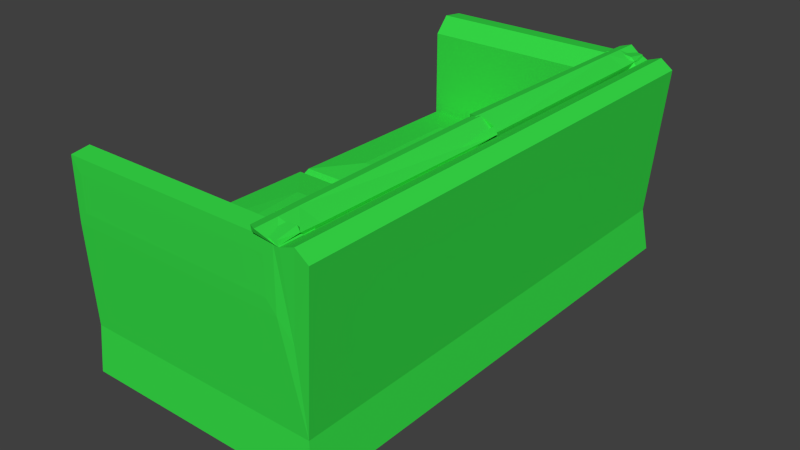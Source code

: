 # Source: sofa.blend  (saved by Blender 2.69.0; exported with 4.5.12 LTS)
import bpy
from mathutils import Matrix  # noqa: F401  (used for matrix-valued properties, if any)

bpy.ops.wm.read_factory_settings(use_empty=True)
scene = bpy.context.scene
scene.name = 'Scene'

# ---- collections
col_collection_1 = bpy.data.collections.new('Collection 1'); scene.collection.children.link(col_collection_1)
col_collection_7 = bpy.data.collections.new('Collection 7'); scene.collection.children.link(col_collection_7)

# ---- materials (node trees are filled in below, after node groups)
mat_material_003 = bpy.data.materials.new('Material.003')
mat_material_003.alpha_threshold = 0.0
mat_material_003.use_transparent_shadow = False
mat_material_003.diffuse_color = (0.0377, 0.7106, 0.06402, 1.0)
mat_material_003.roughness = 0.5
mat_material_003.line_color = (0.0, 0.0, 0.0, 1.0)

# ---- material node trees

# ---- world
world_world = bpy.data.worlds.new('World'); scene.world = world_world
world_world.use_sun_shadow = False
world_world.sun_shadow_jitter_overblur = 0.0
world_world.cycles.sampling_method = 'MANUAL'
world_world.cycles.sample_map_resolution = 256

# ---- meshes
me_cube_058 = bpy.data.meshes.new('Cube.058')
me_cube_058.from_pydata([(0.6433, -0.4203, -0.4623), (0.6524, -0.4241, -0.4623), (0.6562, -0.4332, -0.4623), (0.6524, -0.4422, -0.4623), (0.6433, -0.446, -0.4623), (0.6343, -0.4422, -0.4623), (0.6305, -0.4332, -0.4623), (0.6343, -0.4241, -0.4623), (0.6433, -0.4098, -0.3153), (0.6599, -0.4166, -0.3153), (0.6667, -0.4332, -0.3153), (0.6599, -0.4497, -0.3153), (0.6433, -0.4566, -0.3153), (0.6268, -0.4497, -0.3153), (0.62, -0.4332, -0.3153), (0.6268, -0.4166, -0.3153), (0.6433, -0.4332, -0.4623), (0.6433, -0.4332, -0.3153), (0.8411, 0.3477, -0.3167), (0.8411, -0.4963, -0.3167), (-0.8431, -0.4963, -0.3167), (-0.8431, 0.3477, -0.3167), (0.8411, 0.3676, 0.3419), (-0.8431, 0.3676, 0.3419), (0.8252, -0.4963, -0.1666), (0.8252, 0.3261, -0.1666), (-0.8272, -0.4963, -0.1666), (-0.8272, 0.3261, -0.1666), (-0.7179, -0.4963, -0.3167), (-0.7179, 0.3477, -0.3167), (-0.7179, 0.3676, 0.3419), (-0.7179, -0.4963, -0.1666), (-0.7179, 0.3261, -0.1666), (0.7222, -0.4963, -0.3167), (0.7222, 0.3477, -0.3167), (0.7222, 0.3676, 0.3419), (0.7222, -0.4963, -0.1666), (0.7222, 0.3261, -0.1666), (0.8411, 0.2547, -0.3167), (-0.8431, 0.2547, -0.3167), (0.8411, 0.2756, 0.3571), (-0.8431, 0.2756, 0.3571), (0.8252, 0.2547, -0.1666), (-0.8272, 0.2547, -0.1666), (-0.7179, 0.2547, -0.3167), (-0.7179, 0.2756, 0.3571), (0.7222, 0.2547, -0.3167), (0.7222, 0.2756, 0.3571), (-0.7179, 0.2547, -0.09715), (0.7222, 0.2547, -0.09715), (0.7222, -0.4963, -0.09715), (-0.7179, -0.4963, -0.09715), (0.8411, 0.2547, 0.3685), (0.7222, 0.2547, 0.322), (-0.8431, 0.2547, 0.3685), (-0.7179, 0.2547, 0.322), (0.7222, -0.4963, 0.322), (-0.7179, -0.4963, 0.322), (-0.8431, -0.4963, 0.3685), (0.8411, -0.4963, 0.3685), (-0.8431, -0.4963, 0.164), (-0.7179, 0.2547, 0.2104), (-0.7179, -0.4963, 0.2104), (-0.8431, 0.2547, 0.164), (0.7222, 0.2547, 0.2129), (0.7222, -0.4963, 0.2129), (0.8411, -0.4963, 0.1669), (0.8411, 0.2547, 0.1669), (0.8422, -0.4644, 0.2055), (0.8422, 0.2228, 0.2055), (0.8422, 0.2228, 0.3238), (0.8422, -0.4644, 0.3238), (-0.8496, 0.2228, 0.2031), (-0.8496, -0.4644, 0.2031), (-0.8496, 0.2228, 0.3238), (-0.8496, -0.4644, 0.3238), (-0.768, -0.4963, -0.3167), (-0.768, 0.3477, -0.3167), (-0.768, 0.3676, 0.3419), (-0.768, -0.4963, -0.1666), (-0.768, 0.3261, -0.1666), (-0.768, 0.2547, -0.3167), (-0.768, 0.2756, 0.3571), (-0.768, 0.2547, 0.3773), (-0.768, -0.4963, 0.3773), (-0.768, -0.4963, -0.1249), (-0.768, -0.4963, 0.2023), (0.7816, -0.4963, -0.3167), (0.7816, 0.3477, -0.3167), (0.7816, 0.3676, 0.3419), (0.7816, -0.4963, -0.1666), (0.7816, 0.3261, -0.1666), (0.7816, 0.2547, -0.3167), (0.7816, 0.2756, 0.3571), (0.7816, 0.2547, 0.3773), (0.7816, -0.4963, 0.3773), (0.7816, -0.4963, -0.1319), (0.7816, -0.4963, 0.203), (0.8411, 0.3243, 0.3739), (-0.8431, 0.3243, 0.3739), (-0.7179, 0.3243, 0.3739), (0.7222, 0.3243, 0.3739), (0.8331, 0.3005, 0.09931), (-0.8351, 0.3005, 0.09931), (-0.768, 0.3243, 0.3739), (0.7816, 0.3243, 0.3739), (0.002703, 0.193, 0.006278), (-0.0001594, -0.4983, 0.006278), (-0.7104, -0.4934, 0.006278), (-0.7158, 0.1858, 0.006278), (-0.005435, 0.185, -0.09079), (-0.01024, -0.5004, -0.09079), (-0.7044, -0.4957, -0.09079), (-0.7076, 0.178, -0.09079), (-0.697, 0.1673, 0.03509), (-0.6916, -0.475, 0.03509), (-0.01609, 0.1746, 0.03509), (-0.01891, -0.4798, 0.03509), (-0.1469, -0.3458, 0.04998), (-0.549, -0.3474, 0.04998), (-0.1812, 0.01683, 0.04998), (-0.5281, 0.03329, 0.04998), (0.5445, 0.01049, 0.04998), (0.5236, -0.3298, 0.04998), (0.157, 0.03551, 0.04998), (0.1538, -0.3592, 0.04998), (0.01583, -0.4833, 0.03509), (0.6823, -0.4938, 0.03509), (0.02864, 0.177, 0.03509), (0.683, 0.1747, 0.03509), (0.694, 0.185, -0.09079), (0.007768, 0.1898, -0.09079), (-0.005229, -0.4916, -0.09079), (0.6929, -0.5044, -0.09079), (0.702, 0.1929, 0.006278), (0.01011, 0.1957, 0.006278), (-0.003188, -0.5015, 0.006278), (0.7009, -0.5124, 0.006278), (-0.5242, 0.1629, 0.371), (-0.1773, 0.1629, 0.3547), (-0.5417, 0.1629, 0.1196), (-0.1395, 0.1629, 0.1211), (-0.01155, 0.1725, 0.04499), (-0.01043, 0.1725, 0.3931), (-0.6843, 0.1725, 0.04971), (-0.6913, 0.1725, 0.386), (-0.702, 0.2668, 0.3662), (-0.6971, 0.2543, 0.02932), (-0.002878, 0.2543, 0.02466), (0.0002262, 0.2677, 0.3635), (-0.7101, 0.2047, 0.3932), (-0.7031, 0.1913, 0.03152), (0.007207, 0.1913, 0.02675), (0.008364, 0.2047, 0.4003), (-0.5305, 0.1629, 0.3757), (-0.1578, 0.1629, 0.3678), (-0.01005, 0.1725, 0.3886), (-0.6985, 0.1726, 0.3217), (-0.7102, 0.2544, 0.3177), (-0.0003222, 0.2543, 0.2962), (-0.7173, 0.1914, 0.3228), (0.008728, 0.1913, 0.3897), (-0.8389, 0.2586, 0.3726), (-0.8502, 0.1934, 0.3777), (-0.8314, 0.1747, 0.3765), (-0.8394, 0.2627, 0.3584), (-0.8373, 0.1747, 0.385), (-0.856, 0.2069, 0.3922), (-0.7676, 0.2553, 0.3826), (-0.7747, 0.1923, 0.3877), (-0.7559, 0.1736, 0.3866), (-0.7708, 0.2679, 0.3685), (-0.7602, 0.1736, 0.3855), (-0.7789, 0.2057, 0.3927), (0.7825, 0.2154, 0.3927), (0.7637, 0.1832, 0.3855), (0.7744, 0.2775, 0.3685), (0.7595, 0.1832, 0.3866), (0.7783, 0.2019, 0.3877), (0.7712, 0.265, 0.3826), (0.8596, 0.2165, 0.3922), (0.8408, 0.1844, 0.385), (0.8429, 0.2724, 0.3584), (0.835, 0.1844, 0.3765), (0.8537, 0.2031, 0.3777), (0.8425, 0.2683, 0.3726), (-0.005167, 0.2009, 0.3897), (0.7209, 0.201, 0.3228), (0.003884, 0.2639, 0.3846), (0.7138, 0.264, 0.3177), (0.7021, 0.1823, 0.3217), (0.01361, 0.1822, 0.3886), (0.1613, 0.1725, 0.3678), (0.5341, 0.1725, 0.3757), (-0.004803, 0.2143, 0.4003), (-0.003646, 0.2009, 0.02675), (0.7066, 0.2009, 0.03152), (0.7137, 0.2143, 0.3932), (0.003335, 0.2774, 0.3635), (0.00644, 0.2639, 0.02466), (0.7006, 0.2639, 0.02932), (0.7055, 0.2765, 0.3662), (0.6949, 0.1822, 0.386), (0.6878, 0.1822, 0.04971), (0.01399, 0.1822, 0.3931), (0.01511, 0.1822, 0.04499), (0.1431, 0.1725, 0.1211), (0.5452, 0.1725, 0.1196), (0.1809, 0.1725, 0.3547), (0.5277, 0.1725, 0.371), (0.6433, 0.1301, -0.3153), (0.6433, 0.1301, -0.4623), (0.6268, 0.1466, -0.3153), (0.62, 0.1301, -0.3153), (0.6268, 0.1136, -0.3153), (0.6433, 0.1067, -0.3153), (0.6599, 0.1136, -0.3153), (0.6667, 0.1301, -0.3153), (0.6599, 0.1466, -0.3153), (0.6433, 0.1535, -0.3153), (0.6343, 0.1392, -0.4623), (0.6305, 0.1301, -0.4623), (0.6343, 0.121, -0.4623), (0.6433, 0.1173, -0.4623), (0.6524, 0.121, -0.4623), (0.6562, 0.1301, -0.4623), (0.6524, 0.1392, -0.4623), (0.6433, 0.1429, -0.4623), (-0.6489, 0.1429, -0.4623), (-0.6399, 0.1392, -0.4623), (-0.6361, 0.1301, -0.4623), (-0.6399, 0.121, -0.4623), (-0.6489, 0.1173, -0.4623), (-0.658, 0.121, -0.4623), (-0.6618, 0.1301, -0.4623), (-0.658, 0.1392, -0.4623), (-0.6489, 0.1535, -0.3153), (-0.6324, 0.1466, -0.3153), (-0.6256, 0.1301, -0.3153), (-0.6324, 0.1136, -0.3153), (-0.6489, 0.1067, -0.3153), (-0.6655, 0.1136, -0.3153), (-0.6723, 0.1301, -0.3153), (-0.6655, 0.1466, -0.3153), (-0.6489, 0.1301, -0.4623), (-0.6489, 0.1301, -0.3153), (-0.6489, -0.414, -0.3153), (-0.6489, -0.414, -0.4623), (-0.6655, -0.3975, -0.3153), (-0.6723, -0.414, -0.3153), (-0.6655, -0.4305, -0.3153), (-0.6489, -0.4374, -0.3153), (-0.6324, -0.4305, -0.3153), (-0.6256, -0.414, -0.3153), (-0.6324, -0.3975, -0.3153), (-0.6489, -0.3906, -0.3153), (-0.658, -0.4049, -0.4623), (-0.6618, -0.414, -0.4623), (-0.658, -0.4231, -0.4623), (-0.6489, -0.4268, -0.4623), (-0.6399, -0.4231, -0.4623), (-0.6361, -0.414, -0.4623), (-0.6399, -0.4049, -0.4623), (-0.6489, -0.4012, -0.4623)], [], [(16, 0, 1), (17, 9, 8), (16, 1, 2), (17, 10, 9), (16, 2, 3), (17, 11, 10), (16, 3, 4), (17, 12, 11), (16, 4, 5), (17, 13, 12), (16, 5, 6), (17, 14, 13), (16, 6, 7), (17, 15, 14), (7, 0, 16), (17, 8, 15), (0, 8, 9, 1), (1, 9, 10, 2), (2, 10, 11, 3), (3, 11, 12, 4), (4, 12, 13, 5), (5, 13, 14, 6), (6, 14, 15, 7), (8, 0, 7, 15), (36, 31, 28, 33), (37, 32, 30, 35), (34, 29, 32, 37), (38, 18, 25, 42), (42, 24, 19, 38), (26, 43, 39, 20), (43, 27, 21, 39), (28, 44, 46, 33), (44, 29, 34, 46), (47, 45, 48, 49), (48, 51, 50, 49), (31, 36, 50, 51), (48, 61, 62, 51), (61, 55, 57, 62), (26, 60, 63, 43), (43, 63, 27), (50, 65, 64, 49), (65, 56, 53, 64), (42, 67, 66, 24), (67, 42, 25), (66, 67, 69, 68), (67, 52, 70, 69), (59, 66, 68, 71), (63, 60, 73, 72), (54, 63, 72, 74), (60, 58, 75, 73), (52, 59, 71, 70), (58, 54, 74, 75), (69, 70, 71, 68), (73, 75, 74, 72), (31, 79, 76, 28), (79, 26, 20, 76), (32, 80, 78, 30), (80, 27, 23, 78), (29, 77, 80, 32), (77, 21, 27, 80), (39, 81, 76, 20), (81, 44, 28, 76), (21, 77, 81, 39), (77, 29, 44, 81), (45, 82, 83, 55), (82, 41, 54, 83), (58, 84, 83, 54), (84, 57, 55, 83), (85, 26, 79), (51, 85, 79, 31), (62, 86, 85, 51), (86, 60, 26, 85), (57, 84, 86, 62), (84, 58, 60, 86), (24, 90, 87, 19), (90, 36, 33, 87), (25, 91, 89, 22), (91, 37, 35, 89), (18, 88, 91, 25), (88, 34, 37, 91), (46, 92, 87, 33), (92, 38, 19, 87), (88, 18, 38, 92), (92, 46, 34, 88), (40, 93, 94, 52), (93, 47, 53, 94), (56, 95, 94, 53), (95, 59, 52, 94), (90, 24, 96), (36, 90, 96, 50), (66, 97, 96, 24), (97, 65, 50, 96), (59, 95, 97, 66), (95, 56, 65, 97), (30, 100, 101, 35), (100, 45, 47, 101), (22, 98, 102, 25), (98, 40, 52, 102), (27, 103, 99, 23), (103, 54, 41, 99), (54, 103, 63), (103, 27, 63), (25, 102, 67), (102, 52, 67), (82, 104, 99, 41), (104, 78, 23, 99), (45, 100, 104, 82), (100, 30, 78, 104), (93, 105, 101, 47), (105, 89, 35, 101), (40, 98, 105, 93), (98, 22, 89, 105), (110, 113, 112, 111), (106, 110, 111, 107), (107, 111, 112, 108), (108, 112, 113, 109), (109, 113, 110, 106), (108, 109, 114, 115), (109, 106, 116, 114), (106, 107, 117, 116), (107, 108, 115, 117), (117, 115, 119, 118), (116, 117, 118, 120), (114, 116, 120, 121), (115, 114, 121, 119), (119, 121, 120, 118), (124, 122, 123, 125), (128, 129, 122, 124), (129, 127, 123, 122), (127, 126, 125, 123), (126, 128, 124, 125), (136, 135, 128, 126), (137, 136, 126, 127), (134, 137, 127, 129), (135, 134, 129, 128), (134, 130, 133, 137), (135, 131, 130, 134), (136, 132, 131, 135), (137, 133, 132, 136), (133, 130, 131, 132), (145, 143, 139, 138), (142, 144, 140, 141), (152, 151, 144, 142), (150, 153, 143, 145), (150, 146, 149, 153), (152, 148, 147, 151), (140, 154, 155, 141), (154, 138, 139, 155), (144, 157, 154, 140), (157, 145, 138, 154), (143, 156, 155, 139), (156, 142, 141, 155), (153, 161, 156, 143), (161, 152, 142, 156), (151, 160, 157, 144), (147, 158, 160, 151), (149, 159, 161, 153), (159, 148, 152, 161), (146, 158, 159, 149), (158, 147, 148, 159), (162, 165, 167, 163), (163, 167, 166, 164), (158, 168, 169, 160), (168, 162, 163, 169), (160, 169, 170, 157), (169, 163, 164, 170), (146, 171, 168, 158), (171, 165, 162, 168), (157, 170, 172, 145), (170, 164, 166, 172), (150, 173, 171, 146), (173, 167, 165, 171), (145, 172, 173, 150), (172, 166, 167, 173), (175, 174, 180, 181), (202, 197, 174, 175), (174, 176, 182, 180), (197, 201, 176, 174), (177, 175, 181, 183), (190, 202, 175, 177), (176, 179, 185, 182), (201, 189, 179, 176), (178, 177, 183, 184), (187, 190, 177, 178), (179, 178, 184, 185), (189, 187, 178, 179), (184, 183, 181, 180), (185, 184, 180, 182), (189, 188, 199, 200), (201, 198, 188, 189), (188, 186, 195, 199), (198, 194, 186, 188), (200, 196, 187, 189), (196, 203, 190, 187), (186, 191, 205, 195), (194, 204, 191, 186), (191, 192, 206, 205), (204, 208, 192, 191), (190, 193, 209, 202), (203, 207, 193, 190), (193, 192, 208, 209), (207, 206, 192, 193), (195, 196, 200, 199), (197, 194, 198, 201), (197, 202, 204, 194), (195, 205, 203, 196), (205, 206, 207, 203), (202, 209, 208, 204), (219, 227, 220, 212), (221, 213, 212, 220), (222, 214, 213, 221), (223, 215, 214, 222), (224, 216, 215, 223), (225, 217, 216, 224), (226, 218, 217, 225), (227, 219, 218, 226), (210, 219, 212), (220, 227, 211), (210, 212, 213), (211, 221, 220), (210, 213, 214), (211, 222, 221), (210, 214, 215), (211, 223, 222), (210, 215, 216), (211, 224, 223), (210, 216, 217), (211, 225, 224), (210, 217, 218), (211, 226, 225), (210, 218, 219), (211, 227, 226), (244, 228, 229), (245, 237, 236), (244, 229, 230), (245, 238, 237), (244, 230, 231), (245, 239, 238), (244, 231, 232), (245, 240, 239), (244, 232, 233), (245, 241, 240), (244, 233, 234), (245, 242, 241), (244, 234, 235), (245, 243, 242), (235, 228, 244), (245, 236, 243), (228, 236, 237, 229), (229, 237, 238, 230), (230, 238, 239, 231), (231, 239, 240, 232), (232, 240, 241, 233), (233, 241, 242, 234), (234, 242, 243, 235), (236, 228, 235, 243), (255, 263, 256, 248), (257, 249, 248, 256), (258, 250, 249, 257), (259, 251, 250, 258), (260, 252, 251, 259), (261, 253, 252, 260), (262, 254, 253, 261), (263, 255, 254, 262), (246, 255, 248), (256, 263, 247), (246, 248, 249), (247, 257, 256), (246, 249, 250), (247, 258, 257), (246, 250, 251), (247, 259, 258), (246, 251, 252), (247, 260, 259), (246, 252, 253), (247, 261, 260), (246, 253, 254), (247, 262, 261), (246, 254, 255), (247, 263, 262)])
me_cube_058.materials.append(mat_material_003)
me_cube_058.use_remesh_preserve_volume = False
me_cube_058.use_remesh_preserve_attributes = False
me_cube_058.use_mirror_vertex_groups = False
me_cube_058.update()

# ---- objects
ob_ikea_sofa_ektorp_000 = bpy.data.objects.new('IKEA_sofa_EKTORP.000', me_cube_058)

# ---- transforms, parenting, visibility, modifiers, constraints
ob_ikea_sofa_ektorp_000.location = (0.0, -6.416e-08, 0.4775)
ob_ikea_sofa_ektorp_000.rotation_euler = (0.0, -0.0, -1.571)
ob_ikea_sofa_ektorp_000.lineart.crease_threshold = 0.0

# ---- collection membership
col_collection_1.objects.link(ob_ikea_sofa_ektorp_000)
col_collection_7.objects.link(ob_ikea_sofa_ektorp_000)

# ---- scene / render settings (as saved in the file)
scene.frame_start = 1; scene.frame_end = 250; scene.frame_set(0)
scene.render.engine = 'BLENDER_EEVEE_NEXT'
scene.render.image_settings.compression = 90
scene.render.resolution_percentage = 50
scene.render.dither_intensity = 0.0
scene.cycles.use_denoising = False
scene.cycles.samples = 10
scene.cycles.sampling_pattern = 'TABULATED_SOBOL'
scene.cycles.light_sampling_threshold = 0.0
scene.cycles.use_adaptive_sampling = False
scene.cycles.use_light_tree = False
scene.cycles.blur_glossy = 0.0
scene.cycles.volume_bounces = 1
scene.cycles.pixel_filter_type = 'GAUSSIAN'
scene.cycles.sample_clamp_indirect = 0.0
scene.view_settings.view_transform = 'Standard'
bpy.context.view_layer.update()

# ---- added for rendering (the .blend has no active camera and no usable light): camera, sun
cam_auto = bpy.data.cameras.new('AutoCamera')
cam_auto.lens = 50.0
cam_auto.sensor_width = 36.0
cam_auto.clip_end = 1000.0
ob_auto_camera = bpy.data.objects.new('AutoCamera', cam_auto)
scene.collection.objects.link(ob_auto_camera)
ob_auto_camera.location = (1.88191, -2.34701, 2.01)
ob_auto_camera.rotation_euler = (1.09748, -7.21219e-08, 0.694738)
scene.camera = ob_auto_camera
light_auto_sun = bpy.data.lights.new('AutoSun', 'SUN')
light_auto_sun.energy = 3.0
light_auto_sun.angle = 0.0523599
ob_auto_sun = bpy.data.objects.new('AutoSun', light_auto_sun)
scene.collection.objects.link(ob_auto_sun)
ob_auto_sun.rotation_euler = (0.872665, 0.174533, 0.523599)
bpy.context.view_layer.update()
